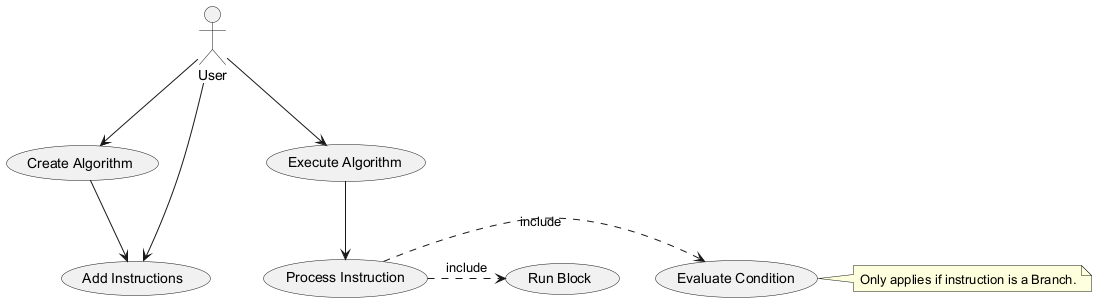

The diagram above was rendered by PlantUML. Its source (embedded in the PNG):
@startuml
actor User

User --> (Create Algorithm)
User --> (Add Instructions)
User --> (Execute Algorithm)

(Create Algorithm) --> (Add Instructions)
(Execute Algorithm) --> (Process Instruction)
(Process Instruction) .> (Evaluate Condition) : include
(Process Instruction) .> (Run Block) : include

note right of (Evaluate Condition) 
  Only applies if instruction is a Branch.
end note
@enduml